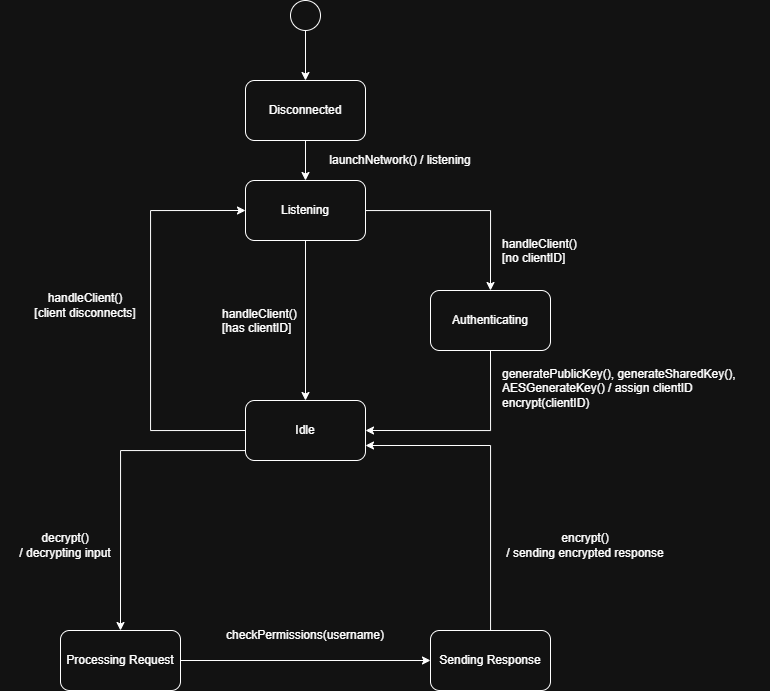

The diagram above was exported from draw.io. Its source (the exported page's mxGraphModel, read from the mxfile embedded in the PNG):
<mxGraphModel dx="1113" dy="733" grid="1" gridSize="10" guides="1" tooltips="1" connect="1" arrows="1" fold="1" page="1" pageScale="1" pageWidth="390" pageHeight="800" math="0" shadow="0">
  <root>
    <mxCell id="0" />
    <mxCell id="1" parent="0" />
    <mxCell id="bjW0c911mc6ko_q8aekT-10" edge="1" parent="1" source="bjW0c911mc6ko_q8aekT-1" style="edgeStyle=orthogonalEdgeStyle;rounded=0;orthogonalLoop=1;jettySize=auto;html=1;entryX=0.5;entryY=0;entryDx=0;entryDy=0;" target="bjW0c911mc6ko_q8aekT-2">
      <mxGeometry relative="1" as="geometry" />
    </mxCell>
    <mxCell id="bjW0c911mc6ko_q8aekT-1" parent="1" style="ellipse;whiteSpace=wrap;html=1;" value="" vertex="1">
      <mxGeometry height="30" width="30" x="290" y="20" as="geometry" />
    </mxCell>
    <mxCell id="bjW0c911mc6ko_q8aekT-8" edge="1" parent="1" source="bjW0c911mc6ko_q8aekT-2" style="edgeStyle=orthogonalEdgeStyle;rounded=0;orthogonalLoop=1;jettySize=auto;html=1;entryX=0.5;entryY=0;entryDx=0;entryDy=0;" target="bjW0c911mc6ko_q8aekT-3">
      <mxGeometry relative="1" as="geometry" />
    </mxCell>
    <mxCell id="bjW0c911mc6ko_q8aekT-2" parent="1" style="rounded=1;whiteSpace=wrap;html=1;" value="Disconnected" vertex="1">
      <mxGeometry height="60" width="120" x="245" y="100" as="geometry" />
    </mxCell>
    <mxCell id="bjW0c911mc6ko_q8aekT-11" edge="1" parent="1" source="bjW0c911mc6ko_q8aekT-3" style="edgeStyle=orthogonalEdgeStyle;rounded=0;orthogonalLoop=1;jettySize=auto;html=1;entryX=0.5;entryY=0;entryDx=0;entryDy=0;" target="bjW0c911mc6ko_q8aekT-5">
      <mxGeometry relative="1" as="geometry" />
    </mxCell>
    <mxCell id="bjW0c911mc6ko_q8aekT-15" edge="1" parent="1" source="bjW0c911mc6ko_q8aekT-3" style="edgeStyle=orthogonalEdgeStyle;rounded=0;orthogonalLoop=1;jettySize=auto;html=1;entryX=0.5;entryY=0;entryDx=0;entryDy=0;" target="bjW0c911mc6ko_q8aekT-4">
      <mxGeometry relative="1" as="geometry" />
    </mxCell>
    <mxCell id="bjW0c911mc6ko_q8aekT-3" parent="1" style="rounded=1;whiteSpace=wrap;html=1;" value="Listening" vertex="1">
      <mxGeometry height="60" width="120" x="245" y="200" as="geometry" />
    </mxCell>
    <mxCell id="bjW0c911mc6ko_q8aekT-16" edge="1" parent="1" source="bjW0c911mc6ko_q8aekT-4" style="edgeStyle=orthogonalEdgeStyle;rounded=0;orthogonalLoop=1;jettySize=auto;html=1;entryX=1;entryY=0.5;entryDx=0;entryDy=0;exitX=0.5;exitY=1;exitDx=0;exitDy=0;" target="bjW0c911mc6ko_q8aekT-5">
      <mxGeometry relative="1" as="geometry" />
    </mxCell>
    <mxCell id="bjW0c911mc6ko_q8aekT-4" parent="1" style="rounded=1;whiteSpace=wrap;html=1;" value="Authenticating" vertex="1">
      <mxGeometry height="60" width="120" x="430" y="310" as="geometry" />
    </mxCell>
    <mxCell id="bjW0c911mc6ko_q8aekT-23" edge="1" parent="1" source="bjW0c911mc6ko_q8aekT-5" style="edgeStyle=orthogonalEdgeStyle;rounded=0;orthogonalLoop=1;jettySize=auto;html=1;entryX=0;entryY=0.5;entryDx=0;entryDy=0;exitX=0;exitY=0.5;exitDx=0;exitDy=0;" target="bjW0c911mc6ko_q8aekT-3">
      <mxGeometry relative="1" as="geometry">
        <Array as="points">
          <mxPoint x="150" y="450" />
          <mxPoint x="150" y="230" />
        </Array>
      </mxGeometry>
    </mxCell>
    <mxCell id="bjW0c911mc6ko_q8aekT-28" edge="1" parent="1" source="bjW0c911mc6ko_q8aekT-5" style="edgeStyle=orthogonalEdgeStyle;rounded=0;orthogonalLoop=1;jettySize=auto;html=1;entryX=0.5;entryY=0;entryDx=0;entryDy=0;" target="bjW0c911mc6ko_q8aekT-25">
      <mxGeometry relative="1" as="geometry">
        <Array as="points">
          <mxPoint x="120" y="470" />
        </Array>
      </mxGeometry>
    </mxCell>
    <mxCell id="bjW0c911mc6ko_q8aekT-5" parent="1" style="rounded=1;whiteSpace=wrap;html=1;" value="Idle" vertex="1">
      <mxGeometry height="60" width="120" x="245" y="420" as="geometry" />
    </mxCell>
    <mxCell id="bjW0c911mc6ko_q8aekT-9" parent="1" style="text;html=1;whiteSpace=wrap;strokeColor=none;fillColor=none;align=center;verticalAlign=middle;rounded=0;" value="launchNetwork() / listening" vertex="1">
      <mxGeometry height="20" width="160" x="320" y="170" as="geometry" />
    </mxCell>
    <mxCell id="bjW0c911mc6ko_q8aekT-19" parent="1" style="text;whiteSpace=wrap;html=1;" value="handleClient() [no clientID]" vertex="1">
      <mxGeometry height="40" width="90" x="500" y="250" as="geometry" />
    </mxCell>
    <mxCell id="bjW0c911mc6ko_q8aekT-20" parent="1" style="text;whiteSpace=wrap;html=1;" value="&lt;div&gt;generatePublicKey(), generateSharedKey(),&lt;/div&gt;&lt;div&gt;AESGenerateKey() / assign clientID&lt;/div&gt;&lt;div&gt;encrypt(clientID)&lt;/div&gt;" vertex="1">
      <mxGeometry height="70" width="270" x="500" y="380" as="geometry" />
    </mxCell>
    <mxCell id="bjW0c911mc6ko_q8aekT-22" parent="1" style="text;whiteSpace=wrap;html=1;" value="handleClient() [has clientID]" vertex="1">
      <mxGeometry height="40" width="100" x="220" y="320" as="geometry" />
    </mxCell>
    <mxCell id="bjW0c911mc6ko_q8aekT-24" parent="1" style="text;html=1;whiteSpace=wrap;strokeColor=none;fillColor=none;align=center;verticalAlign=middle;rounded=0;" value="&lt;div&gt;handleClient()&lt;/div&gt;&lt;div&gt;[client disconnects]&lt;/div&gt;" vertex="1">
      <mxGeometry height="30" width="110" x="30" y="310" as="geometry" />
    </mxCell>
    <mxCell id="bjW0c911mc6ko_q8aekT-30" edge="1" parent="1" source="bjW0c911mc6ko_q8aekT-25" style="edgeStyle=orthogonalEdgeStyle;rounded=0;orthogonalLoop=1;jettySize=auto;html=1;entryX=0;entryY=0.5;entryDx=0;entryDy=0;" target="bjW0c911mc6ko_q8aekT-27">
      <mxGeometry relative="1" as="geometry" />
    </mxCell>
    <mxCell id="bjW0c911mc6ko_q8aekT-25" parent="1" style="rounded=1;whiteSpace=wrap;html=1;" value="Processing Request" vertex="1">
      <mxGeometry height="60" width="120" x="60" y="650" as="geometry" />
    </mxCell>
    <mxCell id="bjW0c911mc6ko_q8aekT-32" edge="1" parent="1" source="bjW0c911mc6ko_q8aekT-27" style="edgeStyle=orthogonalEdgeStyle;rounded=0;orthogonalLoop=1;jettySize=auto;html=1;entryX=1;entryY=0.75;entryDx=0;entryDy=0;" target="bjW0c911mc6ko_q8aekT-5">
      <mxGeometry relative="1" as="geometry">
        <Array as="points">
          <mxPoint x="490" y="465" />
        </Array>
        <mxPoint x="480" y="500" as="targetPoint" />
      </mxGeometry>
    </mxCell>
    <mxCell id="bjW0c911mc6ko_q8aekT-27" parent="1" style="rounded=1;whiteSpace=wrap;html=1;" value="Sending Response" vertex="1">
      <mxGeometry height="60" width="120" x="430" y="650" as="geometry" />
    </mxCell>
    <mxCell id="bjW0c911mc6ko_q8aekT-29" parent="1" style="text;html=1;whiteSpace=wrap;strokeColor=none;fillColor=none;align=center;verticalAlign=middle;rounded=0;" value="&lt;div&gt;decrypt()&lt;/div&gt;&lt;div&gt;/ decrypting input&lt;/div&gt;" vertex="1">
      <mxGeometry height="40" width="130" y="545" as="geometry" />
    </mxCell>
    <mxCell id="bjW0c911mc6ko_q8aekT-31" parent="1" style="text;html=1;whiteSpace=wrap;strokeColor=none;fillColor=none;align=center;verticalAlign=middle;rounded=0;" value="&lt;div&gt;checkPermissions(username)&lt;/div&gt;" vertex="1">
      <mxGeometry height="30" width="130" x="240" y="640" as="geometry" />
    </mxCell>
    <mxCell id="bjW0c911mc6ko_q8aekT-33" parent="1" style="text;html=1;whiteSpace=wrap;strokeColor=none;fillColor=none;align=center;verticalAlign=middle;rounded=0;" value="&lt;div&gt;encrypt()&lt;/div&gt;&lt;div&gt;/ sending encrypted response&lt;/div&gt;" vertex="1">
      <mxGeometry height="30" width="170" x="500" y="550" as="geometry" />
    </mxCell>
  </root>
</mxGraphModel>